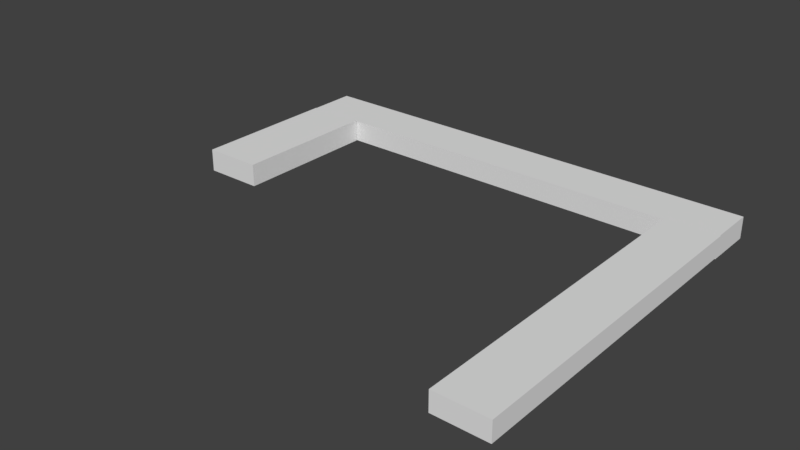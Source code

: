 # Source: FloorU_1.blend  (saved by Blender 2.79.0; exported with 4.5.12 LTS)
import bpy
from mathutils import Matrix  # noqa: F401  (used for matrix-valued properties, if any)

bpy.ops.wm.read_factory_settings(use_empty=True)
scene = bpy.context.scene
scene.name = 'Scene'

# ---- collections
col_collection_1 = bpy.data.collections.new('Collection 1'); scene.collection.children.link(col_collection_1)

# ---- materials (node trees are filled in below, after node groups)
mat_material = bpy.data.materials.new('Material')
mat_material.alpha_threshold = 0.0
mat_material.use_transparent_shadow = False
mat_material.roughness = 0.5
mat_material.line_color = (0.0, 0.0, 0.0, 1.0)

# ---- material node trees

# ---- world
world_world = bpy.data.worlds.new('World'); scene.world = world_world
world_world.color = (0.05088, 0.05088, 0.05088)
world_world.use_sun_shadow = False
world_world.sun_shadow_jitter_overblur = 0.0
world_world.cycles.sampling_method = 'MANUAL'

# ---- meshes
me_cube = bpy.data.meshes.new('Cube')
me_cube.from_pydata([(0.3828, 1.0, -1.0), (0.3828, -1.0, -1.0), (-0.9158, -1.0, -1.0), (-0.9158, 1.0, -1.0), (0.3828, 1.0, 1.0), (0.3828, -1.0, 1.0), (-0.9158, -1.0, 1.0), (-0.9158, 1.0, 1.0), (-0.7519, -1.03, -1.01), (-0.7519, -1.03, 1.09), (-0.7519, -7.067, -1.01), (-0.7519, -7.067, 1.09), (-0.9128, -1.03, -1.01), (-0.9128, -1.03, 1.09), (-0.9128, -7.067, -1.01), (-0.9128, -7.067, 1.09), (0.3869, -0.9485, -0.709), (0.3869, -0.9485, 1.1), (0.3869, -14.32, -0.709), (0.3869, -14.32, 1.1), (0.242, -0.9485, -0.709), (0.242, -0.9485, 1.1), (0.242, -14.32, -0.709), (0.242, -14.32, 1.1)], [], [(0, 1, 2, 3), (4, 7, 6, 5), (0, 4, 5, 1), (1, 5, 6, 2), (2, 6, 7, 3), (4, 0, 3, 7), (8, 9, 11, 10), (10, 11, 15, 14), (14, 15, 13, 12), (12, 13, 9, 8), (10, 14, 12, 8), (15, 11, 9, 13), (16, 17, 19, 18), (18, 19, 23, 22), (22, 23, 21, 20), (20, 21, 17, 16), (18, 22, 20, 16), (23, 19, 17, 21)])
me_cube.materials.append(mat_material)
me_cube.use_remesh_preserve_volume = False
me_cube.use_remesh_preserve_attributes = False
me_cube.use_mirror_vertex_groups = False
me_cube.update()

# ---- objects
ob_cube = bpy.data.objects.new('Cube', me_cube)

# ---- transforms, parenting, visibility, modifiers, constraints
ob_cube.location = (0.0, 4.327, 0.0)
ob_cube.scale = (12.6, 0.8625, 0.3753)
ob_cube.lock_rotations_4d = False
ob_cube.empty_display_type = 'ARROWS'
ob_cube.lineart.crease_threshold = 0.0

# ---- collection membership
col_collection_1.objects.link(ob_cube)

# ---- scene / render settings (as saved in the file)
scene.frame_start = 1; scene.frame_end = 250; scene.frame_set(1)
scene.render.engine = 'BLENDER_EEVEE_NEXT'
scene.render.resolution_percentage = 50
scene.render.dither_intensity = 0.0
scene.cycles.use_denoising = False
scene.cycles.samples = 128
scene.cycles.sampling_pattern = 'TABULATED_SOBOL'
scene.cycles.use_adaptive_sampling = False
scene.cycles.use_light_tree = False
scene.cycles.blur_glossy = 0.0
scene.cycles.sample_clamp_indirect = 0.0
scene.view_settings.view_transform = 'Standard'
bpy.context.view_layer.update()

# ---- added for rendering (the .blend has no active camera and no usable light): camera, sun
cam_auto = bpy.data.cameras.new('AutoCamera')
cam_auto.lens = 50.0
cam_auto.sensor_width = 36.0
cam_auto.clip_end = 1000.0
ob_auto_camera = bpy.data.objects.new('AutoCamera', cam_auto)
scene.collection.objects.link(ob_auto_camera)
ob_auto_camera.location = (16.1724, -24.8209, 15.6199)
ob_auto_camera.rotation_euler = (1.09748, -7.21219e-08, 0.694738)
scene.camera = ob_auto_camera
light_auto_sun = bpy.data.lights.new('AutoSun', 'SUN')
light_auto_sun.energy = 3.0
light_auto_sun.angle = 0.0523599
ob_auto_sun = bpy.data.objects.new('AutoSun', light_auto_sun)
scene.collection.objects.link(ob_auto_sun)
ob_auto_sun.rotation_euler = (0.872665, 0.174533, 0.523599)
bpy.context.view_layer.update()
